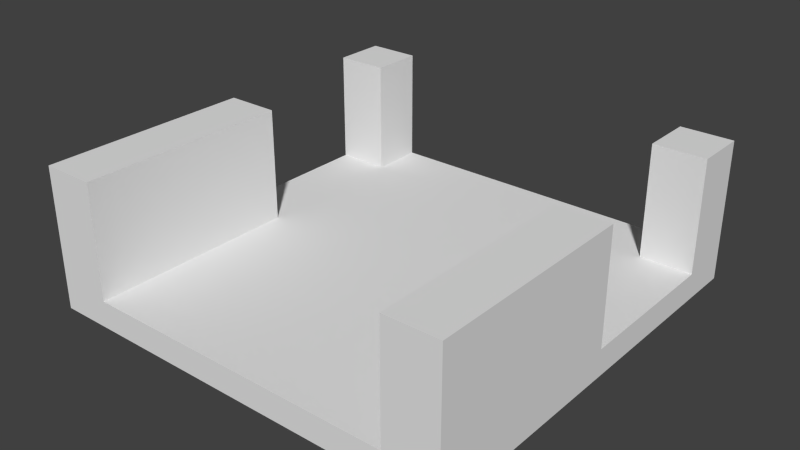 # Source: Kanal_Cross.blend  (saved by Blender 2.70.0; exported with 4.5.12 LTS)
import bpy
from mathutils import Matrix  # noqa: F401  (used for matrix-valued properties, if any)

bpy.ops.wm.read_factory_settings(use_empty=True)
scene = bpy.context.scene
scene.name = 'Scene'

# ---- collections
col_collection_1 = bpy.data.collections.new('Collection 1'); scene.collection.children.link(col_collection_1)

# ---- materials (node trees are filled in below, after node groups)
mat_material = bpy.data.materials.new('Material')
mat_material.alpha_threshold = 0.0
mat_material.use_transparent_shadow = False
mat_material.roughness = 0.5
mat_material.line_color = (0.0, 0.0, 0.0, 1.0)

# ---- material node trees

# ---- world
world_world = bpy.data.worlds.new('World'); scene.world = world_world
world_world.color = (0.05088, 0.05088, 0.05088)
world_world.use_sun_shadow = False
world_world.sun_shadow_jitter_overblur = 0.0
world_world.cycles.sampling_method = 'MANUAL'
world_world.cycles.sample_map_resolution = 256

# ---- meshes
me_cube = bpy.data.meshes.new('Cube')
me_cube.from_pydata([(1.5, 1.5, -0.5), (1.5, -1.5, -0.5), (-1.5, -1.5, -0.5), (-1.5, 1.5, -0.5), (-1.5, -1.5, 0.5), (-1.5, 1.5, 0.5), (-1.125, 1.5, -0.5), (-1.125, -1.5, -0.5), (-1.125, 1.5, 0.5), (-1.125, -1.5, 0.5), (-1.125, 1.5, -0.308), (-1.125, -1.5, -0.308), (1.125, -1.5, -0.308), (1.125, 1.5, -0.308), (1.125, 1.5, -0.5), (1.125, -1.5, -0.5), (1.5, 1.5, 0.5), (1.5, -1.5, 0.5), (1.125, -1.5, 0.5), (1.125, 1.5, 0.5), (-1.5, 4.47e-07, -0.5), (-1.5, 2.682e-07, 0.5), (-1.125, 8.941e-08, 0.5), (-1.125, 8.941e-08, -0.308), (1.125, -7.153e-07, -0.308), (1.5, -8.047e-07, 0.5), (1.125, -7.153e-07, 0.5), (1.5, -8.941e-08, -0.5), (-1.5, 1.125, -0.5), (-1.5, 1.125, 0.5), (-1.125, 1.125, 0.5), (-1.125, 1.125, -0.308), (1.125, 1.125, -0.308), (1.5, 1.125, 0.5), (1.125, 1.125, 0.5), (1.5, 1.125, -0.5), (-1.5, 2.682e-07, -0.308), (-1.125, 8.941e-08, -0.308), (1.5, -8.047e-07, -0.308), (1.125, -7.153e-07, -0.308), (1.125, -7.153e-07, -0.308), (-1.5, 1.125, -0.308), (1.5, -8.047e-07, -0.308), (-1.125, 1.125, -0.308), (1.5, 1.125, -0.308), (1.125, 1.125, -0.308), (1.5, 1.125, -0.308), (1.125, 1.125, -0.308)], [], [(22, 21, 4, 9), (7, 9, 4, 2), (28, 29, 5, 3), (8, 6, 3, 5), (22, 9, 11, 23), (6, 10, 13, 14), (12, 11, 7, 15), (24, 12, 18, 26), (33, 16, 19, 34), (16, 0, 14, 19), (25, 17, 1, 27), (18, 15, 1, 17), (21, 22, 37, 36), (2, 4, 21, 20), (17, 25, 26, 18), (12, 13, 10, 11), (8, 5, 29, 30), (26, 25, 38, 39), (8, 30, 31, 10), (13, 32, 34, 19), (16, 33, 35, 0), (41, 36, 37, 43), (45, 40, 42, 46), (39, 38, 42, 40), (44, 47, 45, 46), (38, 44, 46, 42), (30, 29, 41, 43), (33, 34, 47, 44), (41, 28, 20, 36), (44, 38, 27, 35)])
_uv = me_cube.uv_layers.new(name='UVMap')
_uv.uv.foreach_set('vector', [0.3155, 0.6236, 0.2523, 0.6236, 0.2523, 0.3708, 0.3155, 0.3708, 0.3171, 0.1982, 0.3155, 0.3708, 0.2523, 0.3708, 0.2539, 0.1982, 0.4293, 0.8148, 0.2523, 0.8133, 0.2523, 0.8765, 0.4293, 0.8781, 0.4086, 0.6889, 0.4086, 0.5119, 0.3454, 0.5119, 0.3454, 0.6889, 0.5294, 0.8166, 0.2819, 0.8169, 0.2822, 0.6747, 0.5296, 0.6744, 0.3155, 0.8765, 0.3155, 0.9284, 0.6949, 0.9284, 0.6949, 0.8765, 0.6949, 0.4379, 0.3155, 0.4379, 0.3155, 0.3708, 0.6949, 0.3708, 0.8379, 0.6236, 0.8379, 0.3708, 0.6949, 0.3708, 0.6949, 0.6236, 0.7581, 0.8133, 0.7581, 0.8765, 0.6949, 0.8765, 0.6949, 0.8133, 0.7581, 0.8765, 0.7581, 0.7008, 0.6949, 0.7008, 0.6949, 0.8765, 0.6847, 0.2783, 0.4397, 0.2782, 0.4398, 0.1027, 0.6848, 0.1028, 0.6949, 0.563, 0.6949, 0.3875, 0.7581, 0.3875, 0.7581, 0.563, 0.2523, 0.6236, 0.3155, 0.6236, 0.314, 0.4817, 0.2508, 0.4817, 0.2834, 0.452, 0.2833, 0.6241, 0.02955, 0.6242, 0.0297, 0.4521, 0.7581, 0.3708, 0.7581, 0.6236, 0.6949, 0.6236, 0.6949, 0.3708, 0.6949, 0.3708, 0.6949, 0.8765, 0.3155, 0.8765, 0.3155, 0.3708, 0.3155, 0.8765, 0.2523, 0.8765, 0.2523, 0.8133, 0.3155, 0.8133, 0.6949, 0.6236, 0.7581, 0.6236, 0.7581, 0.4863, 0.6949, 0.4863, 0.4406, 0.8765, 0.4406, 0.8133, 0.2881, 0.8133, 0.2881, 0.8765, 0.8341, 0.8765, 0.8341, 0.8133, 0.6949, 0.8133, 0.6949, 0.8765, 0.9754, 0.8765, 0.9754, 0.8133, 0.7996, 0.8109, 0.7996, 0.8741, 0.2523, 0.8133, 0.2523, 0.6236, 0.3155, 0.6236, 0.3155, 0.8133, 0.6949, 0.8133, 0.6949, 0.6236, 0.7581, 0.6236, 0.7581, 0.8133, 0.6949, 0.6236, 0.7581, 0.6236, 0.7581, 0.6236, 0.6949, 0.6236, 0.7581, 0.8133, 0.6949, 0.8133, 0.6949, 0.8133, 0.7581, 0.8133, 0.7581, 0.6236, 0.7581, 0.8133, 0.7581, 0.8133, 0.7581, 0.6236, 0.08969, 0.6851, 0.02647, 0.6851, 0.02647, 0.5417, 0.08969, 0.5417, 0.697, 0.8171, 0.6338, 0.8171, 0.6338, 0.6722, 0.697, 0.6722, 0.2523, 0.8133, 0.3027, 0.8148, 0.3027, 0.6252, 0.2523, 0.6236, 0.8155, 0.8133, 0.8155, 0.6236, 0.7581, 0.6236, 0.7581, 0.8133])
me_cube.materials.append(mat_material)
me_cube.use_remesh_preserve_volume = False
me_cube.use_remesh_preserve_attributes = False
me_cube.use_mirror_vertex_groups = False
me_cube.update()

# ---- objects
ob_cube = bpy.data.objects.new('Cube', me_cube)

# ---- transforms, parenting, visibility, modifiers, constraints
ob_cube.location = (0.0, 0.0, 0.0)
ob_cube.lock_rotations_4d = False
ob_cube.empty_display_type = 'ARROWS'
ob_cube.lineart.crease_threshold = 0.0

# ---- collection membership
col_collection_1.objects.link(ob_cube)

# ---- scene / render settings (as saved in the file)
scene.frame_start = 1; scene.frame_end = 250; scene.frame_set(1)
scene.render.engine = 'BLENDER_EEVEE_NEXT'
scene.render.resolution_percentage = 50
scene.render.dither_intensity = 0.0
scene.cycles.use_denoising = False
scene.cycles.samples = 10
scene.cycles.sampling_pattern = 'TABULATED_SOBOL'
scene.cycles.light_sampling_threshold = 0.0
scene.cycles.use_adaptive_sampling = False
scene.cycles.use_light_tree = False
scene.cycles.blur_glossy = 0.0
scene.cycles.volume_bounces = 1
scene.cycles.pixel_filter_type = 'GAUSSIAN'
scene.cycles.sample_clamp_indirect = 0.0
scene.view_settings.view_transform = 'Standard'
bpy.context.view_layer.update()

# ---- added for rendering (the .blend has no active camera and no usable light): camera, sun
cam_auto = bpy.data.cameras.new('AutoCamera')
cam_auto.lens = 50.0
cam_auto.sensor_width = 36.0
cam_auto.clip_end = 1000.0
ob_auto_camera = bpy.data.objects.new('AutoCamera', cam_auto)
scene.collection.objects.link(ob_auto_camera)
ob_auto_camera.location = (4.03296, -4.83955, 3.22637)
ob_auto_camera.rotation_euler = (1.09748, -7.21219e-08, 0.694738)
scene.camera = ob_auto_camera
light_auto_sun = bpy.data.lights.new('AutoSun', 'SUN')
light_auto_sun.energy = 3.0
light_auto_sun.angle = 0.0523599
ob_auto_sun = bpy.data.objects.new('AutoSun', light_auto_sun)
scene.collection.objects.link(ob_auto_sun)
ob_auto_sun.rotation_euler = (0.872665, 0.174533, 0.523599)
bpy.context.view_layer.update()
